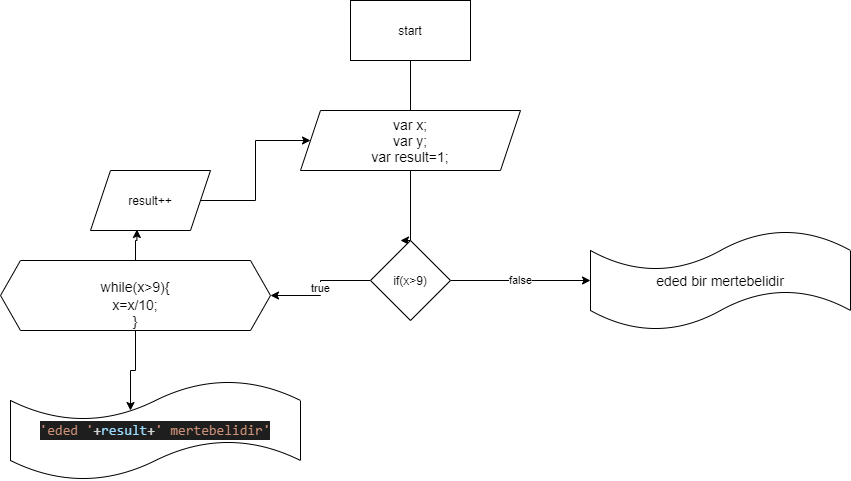

The diagram above was exported from draw.io. Its source (the exported page's mxGraphModel, read from the mxfile embedded in the PNG):
<mxGraphModel dx="966" dy="504" grid="1" gridSize="10" guides="1" tooltips="1" connect="1" arrows="1" fold="1" page="1" pageScale="1" pageWidth="850" pageHeight="1100" math="0" shadow="0">
  <root>
    <mxCell id="0" />
    <mxCell id="1" parent="0" />
    <mxCell id="KRaXl0Oi0a3AJT3NidRG-2" style="edgeStyle=orthogonalEdgeStyle;rounded=0;orthogonalLoop=1;jettySize=auto;html=1;" edge="1" parent="1" source="KRaXl0Oi0a3AJT3NidRG-1">
      <mxGeometry relative="1" as="geometry">
        <mxPoint x="410" y="140" as="targetPoint" />
      </mxGeometry>
    </mxCell>
    <mxCell id="KRaXl0Oi0a3AJT3NidRG-1" value="start" style="rounded=0;whiteSpace=wrap;html=1;" vertex="1" parent="1">
      <mxGeometry x="350" y="20" width="120" height="60" as="geometry" />
    </mxCell>
    <mxCell id="KRaXl0Oi0a3AJT3NidRG-5" style="edgeStyle=orthogonalEdgeStyle;rounded=0;orthogonalLoop=1;jettySize=auto;html=1;" edge="1" parent="1" source="KRaXl0Oi0a3AJT3NidRG-3">
      <mxGeometry relative="1" as="geometry">
        <mxPoint x="400" y="260" as="targetPoint" />
        <Array as="points">
          <mxPoint x="410" y="260" />
        </Array>
      </mxGeometry>
    </mxCell>
    <mxCell id="KRaXl0Oi0a3AJT3NidRG-3" value="&lt;font style=&quot;font-size: 14px&quot;&gt;var x;&lt;br&gt;var y;&lt;br&gt;var result=1;&lt;br&gt;&lt;/font&gt;" style="shape=parallelogram;perimeter=parallelogramPerimeter;whiteSpace=wrap;html=1;fixedSize=1;" vertex="1" parent="1">
      <mxGeometry x="300" y="130" width="220" height="60" as="geometry" />
    </mxCell>
    <mxCell id="KRaXl0Oi0a3AJT3NidRG-17" style="edgeStyle=orthogonalEdgeStyle;rounded=0;orthogonalLoop=1;jettySize=auto;html=1;entryX=0.387;entryY=0.983;entryDx=0;entryDy=0;entryPerimeter=0;" edge="1" parent="1" source="KRaXl0Oi0a3AJT3NidRG-6" target="KRaXl0Oi0a3AJT3NidRG-16">
      <mxGeometry relative="1" as="geometry" />
    </mxCell>
    <mxCell id="KRaXl0Oi0a3AJT3NidRG-19" style="edgeStyle=orthogonalEdgeStyle;rounded=0;orthogonalLoop=1;jettySize=auto;html=1;" edge="1" parent="1" source="KRaXl0Oi0a3AJT3NidRG-6">
      <mxGeometry relative="1" as="geometry">
        <mxPoint x="130" y="430" as="targetPoint" />
      </mxGeometry>
    </mxCell>
    <mxCell id="KRaXl0Oi0a3AJT3NidRG-6" value="&lt;span style=&quot;font-size: 14px&quot;&gt;&lt;br&gt;&lt;/span&gt;&lt;span style=&quot;font-size: 14px&quot;&gt;while(x&amp;gt;9){&lt;/span&gt;&lt;br style=&quot;font-size: 14px&quot;&gt;&lt;span style=&quot;font-size: 14px&quot;&gt;x=x/10;&lt;br&gt;}&lt;/span&gt;" style="shape=hexagon;perimeter=hexagonPerimeter2;whiteSpace=wrap;html=1;fixedSize=1;" vertex="1" parent="1">
      <mxGeometry y="280" width="270" height="70" as="geometry" />
    </mxCell>
    <mxCell id="KRaXl0Oi0a3AJT3NidRG-9" value="&lt;span style=&quot;font-size: 14px&quot;&gt;eded bir mertebelidir&lt;/span&gt;" style="shape=tape;whiteSpace=wrap;html=1;" vertex="1" parent="1">
      <mxGeometry x="590" y="250" width="260" height="100" as="geometry" />
    </mxCell>
    <mxCell id="KRaXl0Oi0a3AJT3NidRG-14" value="true" style="edgeStyle=orthogonalEdgeStyle;rounded=0;orthogonalLoop=1;jettySize=auto;html=1;entryX=1;entryY=0.5;entryDx=0;entryDy=0;" edge="1" parent="1" source="KRaXl0Oi0a3AJT3NidRG-12" target="KRaXl0Oi0a3AJT3NidRG-6">
      <mxGeometry relative="1" as="geometry" />
    </mxCell>
    <mxCell id="KRaXl0Oi0a3AJT3NidRG-15" value="false" style="edgeStyle=orthogonalEdgeStyle;rounded=0;orthogonalLoop=1;jettySize=auto;html=1;" edge="1" parent="1" source="KRaXl0Oi0a3AJT3NidRG-12">
      <mxGeometry relative="1" as="geometry">
        <mxPoint x="590" y="300" as="targetPoint" />
      </mxGeometry>
    </mxCell>
    <mxCell id="KRaXl0Oi0a3AJT3NidRG-12" value="if(x&amp;gt;9)" style="rhombus;whiteSpace=wrap;html=1;" vertex="1" parent="1">
      <mxGeometry x="370" y="260" width="80" height="80" as="geometry" />
    </mxCell>
    <mxCell id="KRaXl0Oi0a3AJT3NidRG-18" style="edgeStyle=orthogonalEdgeStyle;rounded=0;orthogonalLoop=1;jettySize=auto;html=1;entryX=0;entryY=0.5;entryDx=0;entryDy=0;" edge="1" parent="1" source="KRaXl0Oi0a3AJT3NidRG-16" target="KRaXl0Oi0a3AJT3NidRG-3">
      <mxGeometry relative="1" as="geometry" />
    </mxCell>
    <mxCell id="KRaXl0Oi0a3AJT3NidRG-16" value="result++" style="shape=parallelogram;perimeter=parallelogramPerimeter;whiteSpace=wrap;html=1;fixedSize=1;" vertex="1" parent="1">
      <mxGeometry x="90" y="190" width="120" height="60" as="geometry" />
    </mxCell>
    <mxCell id="KRaXl0Oi0a3AJT3NidRG-20" value="&lt;div style=&quot;color: rgb(212 , 212 , 212) ; background-color: rgb(30 , 30 , 30) ; font-family: &amp;#34;consolas&amp;#34; , &amp;#34;courier new&amp;#34; , monospace ; font-size: 14px ; line-height: 19px&quot;&gt;&lt;span style=&quot;color: #ce9178&quot;&gt;'eded&amp;nbsp;'&lt;/span&gt;+&lt;span style=&quot;color: #9cdcfe&quot;&gt;result&lt;/span&gt;+&lt;span style=&quot;color: #ce9178&quot;&gt;'&amp;nbsp;mertebelidir'&lt;/span&gt;&lt;/div&gt;" style="shape=tape;whiteSpace=wrap;html=1;" vertex="1" parent="1">
      <mxGeometry x="10" y="400" width="290" height="100" as="geometry" />
    </mxCell>
  </root>
</mxGraphModel>